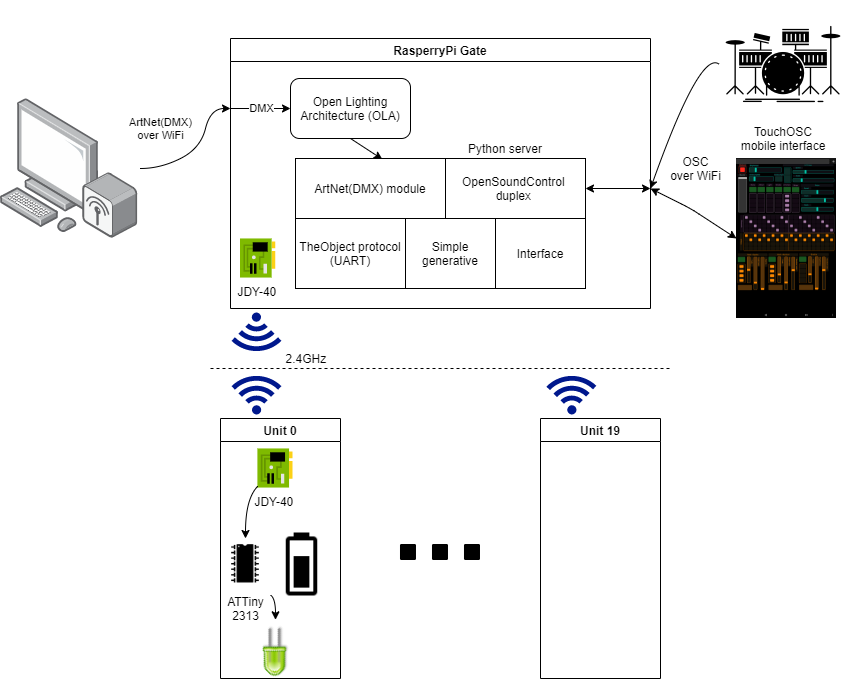

The diagram above was exported from draw.io. Its source (the exported page's mxGraphModel, read from the mxfile embedded in the PNG):
<mxGraphModel dx="1093" dy="611" grid="1" gridSize="10" guides="1" tooltips="1" connect="1" arrows="1" fold="1" page="1" pageScale="1" pageWidth="1100" pageHeight="850" math="0" shadow="0">
  <root>
    <mxCell id="0" />
    <mxCell id="1" parent="0" />
    <mxCell id="tH74dICNoaccqBPXsKmJ-3" value="RasperryPi Gate" style="swimlane;" vertex="1" parent="1">
      <mxGeometry x="240" y="150" width="420" height="270" as="geometry">
        <mxRectangle x="370" y="150" width="90" height="23" as="alternateBounds" />
      </mxGeometry>
    </mxCell>
    <mxCell id="tH74dICNoaccqBPXsKmJ-5" value="Open Lighting Architecture (OLA)" style="rounded=1;whiteSpace=wrap;html=1;" vertex="1" parent="tH74dICNoaccqBPXsKmJ-3">
      <mxGeometry x="60" y="40" width="120" height="60" as="geometry" />
    </mxCell>
    <mxCell id="tH74dICNoaccqBPXsKmJ-8" value="" style="rounded=0;whiteSpace=wrap;html=1;" vertex="1" parent="tH74dICNoaccqBPXsKmJ-3">
      <mxGeometry x="65" y="120" width="290" height="130" as="geometry" />
    </mxCell>
    <mxCell id="tH74dICNoaccqBPXsKmJ-10" value="" style="curved=1;endArrow=classic;html=1;exitX=0.5;exitY=1;exitDx=0;exitDy=0;entryX=0.579;entryY=0.013;entryDx=0;entryDy=0;entryPerimeter=0;" edge="1" parent="tH74dICNoaccqBPXsKmJ-3" source="tH74dICNoaccqBPXsKmJ-5" target="tH74dICNoaccqBPXsKmJ-11">
      <mxGeometry width="50" height="50" relative="1" as="geometry">
        <mxPoint x="150" y="170" as="sourcePoint" />
        <mxPoint x="200" y="120" as="targetPoint" />
        <Array as="points" />
      </mxGeometry>
    </mxCell>
    <mxCell id="tH74dICNoaccqBPXsKmJ-11" value="ArtNet(DMX) module" style="rounded=0;whiteSpace=wrap;html=1;" vertex="1" parent="tH74dICNoaccqBPXsKmJ-3">
      <mxGeometry x="65" y="120" width="150" height="60" as="geometry" />
    </mxCell>
    <mxCell id="tH74dICNoaccqBPXsKmJ-12" value="OpenSoundControl &lt;br&gt;duplex&amp;nbsp;" style="rounded=0;whiteSpace=wrap;html=1;" vertex="1" parent="tH74dICNoaccqBPXsKmJ-3">
      <mxGeometry x="215" y="120" width="140" height="60" as="geometry" />
    </mxCell>
    <mxCell id="tH74dICNoaccqBPXsKmJ-13" value="TheObject protocol&lt;br&gt;(UART)" style="rounded=0;whiteSpace=wrap;html=1;" vertex="1" parent="tH74dICNoaccqBPXsKmJ-3">
      <mxGeometry x="65" y="180" width="110" height="70" as="geometry" />
    </mxCell>
    <mxCell id="tH74dICNoaccqBPXsKmJ-14" value="Interface" style="rounded=0;whiteSpace=wrap;html=1;" vertex="1" parent="tH74dICNoaccqBPXsKmJ-3">
      <mxGeometry x="265" y="180" width="90" height="70" as="geometry" />
    </mxCell>
    <mxCell id="tH74dICNoaccqBPXsKmJ-15" value="Simple generative" style="rounded=0;whiteSpace=wrap;html=1;" vertex="1" parent="tH74dICNoaccqBPXsKmJ-3">
      <mxGeometry x="175" y="180" width="90" height="70" as="geometry" />
    </mxCell>
    <mxCell id="tH74dICNoaccqBPXsKmJ-18" value="DMX&lt;br&gt;" style="endArrow=classic;html=1;entryX=0;entryY=0.5;entryDx=0;entryDy=0;" edge="1" parent="tH74dICNoaccqBPXsKmJ-3" target="tH74dICNoaccqBPXsKmJ-5">
      <mxGeometry width="50" height="50" relative="1" as="geometry">
        <mxPoint y="70" as="sourcePoint" />
        <mxPoint x="10" y="70" as="targetPoint" />
      </mxGeometry>
    </mxCell>
    <mxCell id="tH74dICNoaccqBPXsKmJ-22" value="" style="endArrow=classic;startArrow=classic;html=1;exitX=1;exitY=0.5;exitDx=0;exitDy=0;" edge="1" parent="tH74dICNoaccqBPXsKmJ-3" source="tH74dICNoaccqBPXsKmJ-12">
      <mxGeometry width="50" height="50" relative="1" as="geometry">
        <mxPoint x="390" y="170" as="sourcePoint" />
        <mxPoint x="420" y="150" as="targetPoint" />
      </mxGeometry>
    </mxCell>
    <mxCell id="tH74dICNoaccqBPXsKmJ-27" value="Python server" style="text;html=1;strokeColor=none;fillColor=none;align=center;verticalAlign=middle;whiteSpace=wrap;rounded=0;" vertex="1" parent="tH74dICNoaccqBPXsKmJ-3">
      <mxGeometry x="230" y="100" width="90" height="20" as="geometry" />
    </mxCell>
    <mxCell id="tH74dICNoaccqBPXsKmJ-49" value="JDY-40&amp;nbsp;" style="aspect=fixed;html=1;points=[];align=center;image;fontSize=12;image=img/lib/mscae/NetworkInterfaceCard.svg;" vertex="1" parent="tH74dICNoaccqBPXsKmJ-3">
      <mxGeometry x="10" y="200" width="35.2" height="40" as="geometry" />
    </mxCell>
    <mxCell id="tH74dICNoaccqBPXsKmJ-6" value="" style="points=[];aspect=fixed;html=1;align=center;shadow=0;dashed=0;image;image=img/lib/allied_telesis/computer_and_terminals/Personal_Computer_Wireless.svg;" vertex="1" parent="1">
      <mxGeometry x="10" y="210" width="137.38" height="140" as="geometry" />
    </mxCell>
    <mxCell id="tH74dICNoaccqBPXsKmJ-26" value="" style="shape=image;verticalLabelPosition=bottom;labelBackgroundColor=#ffffff;verticalAlign=top;aspect=fixed;imageAspect=0;image=data:image/png,(base64 omitted: 15264 chars);" vertex="1" parent="1">
      <mxGeometry x="746" y="270" width="100" height="160" as="geometry" />
    </mxCell>
    <mxCell id="tH74dICNoaccqBPXsKmJ-31" value="" style="endArrow=classic;startArrow=classic;html=1;entryX=0;entryY=0.5;entryDx=0;entryDy=0;" edge="1" parent="1" target="tH74dICNoaccqBPXsKmJ-26">
      <mxGeometry width="50" height="50" relative="1" as="geometry">
        <mxPoint x="660" y="300" as="sourcePoint" />
        <mxPoint x="710" y="255" as="targetPoint" />
        <Array as="points">
          <mxPoint x="700" y="320" />
        </Array>
      </mxGeometry>
    </mxCell>
    <mxCell id="tH74dICNoaccqBPXsKmJ-34" value="" style="shape=image;html=1;verticalAlign=top;verticalLabelPosition=bottom;labelBackgroundColor=#ffffff;imageAspect=0;aspect=fixed;image=https://cdn2.iconfinder.com/data/icons/analytic-investment-and-balanced-scorecard/512/408_drum_drums_instrument_kit_musical_sound_design_producstion-128.png" vertex="1" parent="1">
      <mxGeometry x="729" y="112" width="128" height="128" as="geometry" />
    </mxCell>
    <mxCell id="tH74dICNoaccqBPXsKmJ-35" value="" style="curved=1;endArrow=classic;html=1;exitX=0;exitY=0.5;exitDx=0;exitDy=0;" edge="1" parent="1" source="tH74dICNoaccqBPXsKmJ-34">
      <mxGeometry width="50" height="50" relative="1" as="geometry">
        <mxPoint x="680" y="210" as="sourcePoint" />
        <mxPoint x="660" y="300" as="targetPoint" />
        <Array as="points">
          <mxPoint x="710" y="160" />
        </Array>
      </mxGeometry>
    </mxCell>
    <mxCell id="tH74dICNoaccqBPXsKmJ-38" value="ArtNet(DMX)&lt;br&gt;over WiFi" style="curved=1;endArrow=classic;html=1;" edge="1" parent="1">
      <mxGeometry x="-0.3984" y="36" width="50" height="50" relative="1" as="geometry">
        <mxPoint x="150" y="280" as="sourcePoint" />
        <mxPoint x="240" y="220" as="targetPoint" />
        <Array as="points">
          <mxPoint x="170" y="280" />
          <mxPoint x="210" y="260" />
          <mxPoint x="220" y="220" />
        </Array>
        <mxPoint as="offset" />
      </mxGeometry>
    </mxCell>
    <mxCell id="tH74dICNoaccqBPXsKmJ-41" value="TouchOSC mobile interface" style="text;html=1;strokeColor=none;fillColor=none;align=center;verticalAlign=middle;whiteSpace=wrap;rounded=0;" vertex="1" parent="1">
      <mxGeometry x="746" y="240" width="94" height="19" as="geometry" />
    </mxCell>
    <mxCell id="tH74dICNoaccqBPXsKmJ-47" value="" style="aspect=fixed;pointerEvents=1;shadow=0;dashed=0;html=1;strokeColor=none;labelPosition=center;verticalLabelPosition=bottom;verticalAlign=top;align=center;fillColor=#00188D;shape=mxgraph.mscae.enterprise.wireless_connection;rotation=90;" vertex="1" parent="1">
      <mxGeometry x="245" y="420" width="42" height="50" as="geometry" />
    </mxCell>
    <mxCell id="tH74dICNoaccqBPXsKmJ-53" value="Unit 0" style="swimlane;" vertex="1" parent="1">
      <mxGeometry x="230" y="530" width="120" height="260" as="geometry" />
    </mxCell>
    <mxCell id="tH74dICNoaccqBPXsKmJ-46" value="" style="shape=image;html=1;verticalAlign=top;verticalLabelPosition=bottom;labelBackgroundColor=#ffffff;imageAspect=0;aspect=fixed;image=https://cdn2.iconfinder.com/data/icons/fatcow/32x32/led.png;rotation=-135;" vertex="1" parent="tH74dICNoaccqBPXsKmJ-53">
      <mxGeometry x="34" y="210" width="42" height="42" as="geometry" />
    </mxCell>
    <mxCell id="tH74dICNoaccqBPXsKmJ-55" value="JDY-40&amp;nbsp;" style="aspect=fixed;html=1;points=[];align=center;image;fontSize=12;image=img/lib/mscae/NetworkInterfaceCard.svg;" vertex="1" parent="tH74dICNoaccqBPXsKmJ-53">
      <mxGeometry x="37.4" y="30" width="35.2" height="40" as="geometry" />
    </mxCell>
    <mxCell id="tH74dICNoaccqBPXsKmJ-56" value="ATTiny&lt;br&gt;2313" style="shape=image;html=1;verticalAlign=top;verticalLabelPosition=bottom;labelBackgroundColor=#ffffff;imageAspect=0;aspect=fixed;image=https://cdn3.iconfinder.com/data/icons/electronic-devices-vol-1-1/36/computer_chip_electronic_circuit_solicon_integrated-128.png" vertex="1" parent="tH74dICNoaccqBPXsKmJ-53">
      <mxGeometry y="120" width="50" height="50" as="geometry" />
    </mxCell>
    <mxCell id="tH74dICNoaccqBPXsKmJ-61" value="" style="curved=1;endArrow=classic;html=1;entryX=0.5;entryY=0;entryDx=0;entryDy=0;" edge="1" parent="tH74dICNoaccqBPXsKmJ-53" source="tH74dICNoaccqBPXsKmJ-55" target="tH74dICNoaccqBPXsKmJ-56">
      <mxGeometry width="50" height="50" relative="1" as="geometry">
        <mxPoint x="150" y="100" as="sourcePoint" />
        <mxPoint x="200" y="50" as="targetPoint" />
        <Array as="points">
          <mxPoint x="25" y="80" />
        </Array>
      </mxGeometry>
    </mxCell>
    <mxCell id="tH74dICNoaccqBPXsKmJ-58" value="" style="shape=image;html=1;verticalAlign=top;verticalLabelPosition=bottom;labelBackgroundColor=#ffffff;imageAspect=0;aspect=fixed;image=https://cdn2.iconfinder.com/data/icons/freecns-cumulus/16/519973-036_Battery-128.png;rotation=-90;" vertex="1" parent="1">
      <mxGeometry x="280" y="643.5" width="63" height="63" as="geometry" />
    </mxCell>
    <mxCell id="tH74dICNoaccqBPXsKmJ-63" value="" style="curved=1;endArrow=classic;html=1;exitX=0;exitY=0;exitDx=0;exitDy=0;entryX=1;entryY=1;entryDx=0;entryDy=0;" edge="1" parent="1" source="tH74dICNoaccqBPXsKmJ-58" target="tH74dICNoaccqBPXsKmJ-46">
      <mxGeometry width="50" height="50" relative="1" as="geometry">
        <mxPoint x="390" y="710" as="sourcePoint" />
        <mxPoint x="440" y="660" as="targetPoint" />
        <Array as="points">
          <mxPoint x="285" y="710" />
        </Array>
      </mxGeometry>
    </mxCell>
    <mxCell id="tH74dICNoaccqBPXsKmJ-64" value="" style="shape=image;html=1;verticalAlign=top;verticalLabelPosition=bottom;labelBackgroundColor=#ffffff;imageAspect=0;aspect=fixed;image=https://cdn3.iconfinder.com/data/icons/virtual-notebook/128/button_switch-128.png" vertex="1" parent="1">
      <mxGeometry x="386" y="600" width="128" height="128" as="geometry" />
    </mxCell>
    <mxCell id="tH74dICNoaccqBPXsKmJ-66" value="Unit 19" style="swimlane;startSize=23;" vertex="1" parent="1">
      <mxGeometry x="550" y="530" width="120" height="260" as="geometry" />
    </mxCell>
    <mxCell id="tH74dICNoaccqBPXsKmJ-67" value="" style="aspect=fixed;pointerEvents=1;shadow=0;dashed=0;html=1;strokeColor=none;labelPosition=center;verticalLabelPosition=bottom;verticalAlign=top;align=center;fillColor=#00188D;shape=mxgraph.mscae.enterprise.wireless_connection;rotation=-90;" vertex="1" parent="1">
      <mxGeometry x="245" y="480" width="42" height="50" as="geometry" />
    </mxCell>
    <mxCell id="tH74dICNoaccqBPXsKmJ-68" value="" style="aspect=fixed;pointerEvents=1;shadow=0;dashed=0;html=1;strokeColor=none;labelPosition=center;verticalLabelPosition=bottom;verticalAlign=top;align=center;fillColor=#00188D;shape=mxgraph.mscae.enterprise.wireless_connection;rotation=-91;" vertex="1" parent="1">
      <mxGeometry x="560" y="480" width="42" height="50" as="geometry" />
    </mxCell>
    <mxCell id="tH74dICNoaccqBPXsKmJ-69" value="" style="endArrow=none;dashed=1;html=1;" edge="1" parent="1">
      <mxGeometry width="50" height="50" relative="1" as="geometry">
        <mxPoint x="220" y="480" as="sourcePoint" />
        <mxPoint x="680" y="480" as="targetPoint" />
      </mxGeometry>
    </mxCell>
    <mxCell id="tH74dICNoaccqBPXsKmJ-70" value="2.4GHz&amp;nbsp;" style="text;html=1;align=center;verticalAlign=middle;resizable=0;points=[];autosize=1;" vertex="1" parent="1">
      <mxGeometry x="287" y="460" width="60" height="20" as="geometry" />
    </mxCell>
    <mxCell id="tH74dICNoaccqBPXsKmJ-71" value="OSC&lt;br&gt;over WiFi" style="text;html=1;align=center;verticalAlign=middle;resizable=0;points=[];autosize=1;" vertex="1" parent="1">
      <mxGeometry x="670" y="265" width="70" height="30" as="geometry" />
    </mxCell>
  </root>
</mxGraphModel>